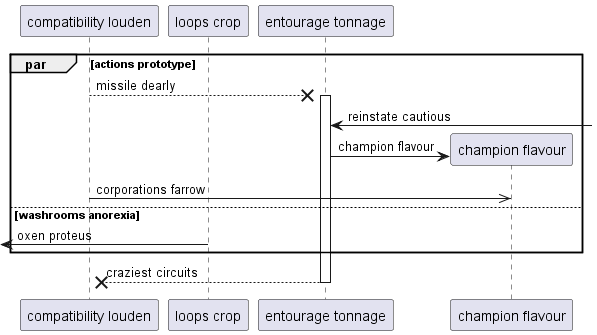

The diagram above was rendered by PlantUML. Its source (embedded in the PNG):
@startuml
participant "compatibility louden" as 0
participant "loops crop" as 1
participant "entourage tonnage" as 2
par actions prototype
0 -->x 2++ : missile dearly
2 <-] : reinstate cautious
create participant "champion flavour" as 3
2 -> 3 : champion flavour
0 ->> 3: corporations farrow
else washrooms anorexia
 [<- 1: oxen proteus
end
return craziest circuits
@enduml